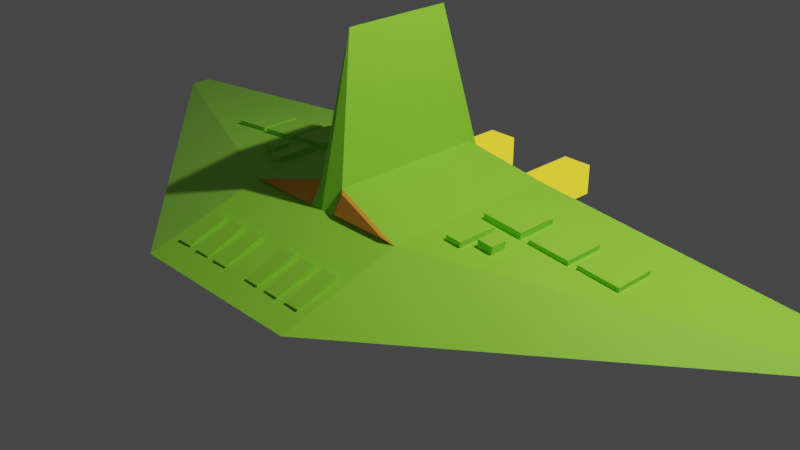 # Source: enemy_ship3.blend  (saved by Blender 2.80.75; exported with 4.5.12 LTS)
import bpy
from mathutils import Matrix  # noqa: F401  (used for matrix-valued properties, if any)

bpy.ops.wm.read_factory_settings(use_empty=True)
scene = bpy.context.scene
scene.name = 'Scene'

# ---- collections
col_collection = bpy.data.collections.new('Collection'); scene.collection.children.link(col_collection)

# ---- materials (node trees are filled in below, after node groups)
mat_material = bpy.data.materials.new('Material')
mat_material.alpha_threshold = 0.0
mat_material.use_transparent_shadow = False
mat_material.line_color = (0.0, 0.0, 0.0, 1.0)
mat_material_001 = bpy.data.materials.new('Material.001')
mat_material_001.alpha_threshold = 0.0
mat_material_001.use_transparent_shadow = False
mat_material_001.line_color = (0.0, 0.0, 0.0, 1.0)
mat_material_002 = bpy.data.materials.new('Material.002')
mat_material_002.use_transparent_shadow = False

# ---- material node trees
mat_material.use_nodes = True; mat_material.node_tree.nodes.clear()
_N = mat_material.node_tree.nodes; _L = mat_material.node_tree.links
n0 = _N.new('ShaderNodeOutputMaterial'); n0.name = 'Material Output'; n0.location = (262, 287)
n1 = _N.new('ShaderNodeBsdfPrincipled'); n1.name = 'Principled BSDF'; n1.location = (-28, 287)
n1.distribution = 'GGX'
n1.subsurface_method = 'BURLEY'
n1.inputs[0].default_value = (0.3078, 0.8, 0.02749, 1.0)
n1.inputs[2].default_value = 0.7227
n1.inputs[3].default_value = 1.45
n1.inputs[13].default_value = 0.6864
n1.inputs[15].default_value = 0.1591
n1.inputs[16].default_value = 0.2818
n1.inputs[24].default_value = 0.09545
n1.inputs[27].default_value = (0.0, 0.0, 0.0, 1.0)
n1.inputs[28].default_value = 1.0
_L.new(n1.outputs[0], n0.inputs[0])
n0.is_active_output = True
mat_material_001.use_nodes = True; mat_material_001.node_tree.nodes.clear()
_N = mat_material_001.node_tree.nodes; _L = mat_material_001.node_tree.links
n0 = _N.new('ShaderNodeOutputMaterial'); n0.name = 'Material Output'; n0.location = (262, 287)
n1 = _N.new('ShaderNodeBsdfPrincipled'); n1.name = 'Principled BSDF'; n1.location = (-28, 287)
n1.distribution = 'GGX'
n1.subsurface_method = 'BURLEY'
n1.inputs[0].default_value = (0.8, 0.2902, 0.00986, 1.0)
n1.inputs[2].default_value = 0.7227
n1.inputs[3].default_value = 1.45
n1.inputs[13].default_value = 0.6864
n1.inputs[15].default_value = 0.1591
n1.inputs[16].default_value = 0.2818
n1.inputs[24].default_value = 0.09545
n1.inputs[27].default_value = (0.0, 0.0, 0.0, 1.0)
n1.inputs[28].default_value = 1.0
_L.new(n1.outputs[0], n0.inputs[0])
n0.is_active_output = True
mat_material_002.use_nodes = True; mat_material_002.node_tree.nodes.clear()
_N = mat_material_002.node_tree.nodes; _L = mat_material_002.node_tree.links
n0 = _N.new('ShaderNodeOutputMaterial'); n0.name = 'Material Output'; n0.location = (300, 300)
n1 = _N.new('ShaderNodeBsdfDiffuse'); n1.name = 'Diffuse BSDF'; n1.location = (-198, 226)
n1.inputs[0].default_value = (0.8, 0.7244, 0.04382, 1.0)
n2 = _N.new('ShaderNodeBsdfPrincipled'); n2.name = 'Principled BSDF'; n2.location = (10, 300)
n2.distribution = 'GGX'
n2.subsurface_method = 'BURLEY'
n2.inputs[0].default_value = (0.8, 0.6271, 0.0, 1.0)
n2.inputs[3].default_value = 1.45
n2.inputs[27].default_value = (0.0, 0.0, 0.0, 1.0)
n2.inputs[28].default_value = 1.0
n3 = _N.new('ShaderNodeEmission'); n3.name = 'Emission'; n3.location = (-399, 207)
n3.inputs[0].default_value = (1.0, 0.7281, 0.03087, 1.0)
n3.inputs[1].default_value = 1.2
_L.new(n3.outputs[0], n0.inputs[0])
n0.is_active_output = True

# ---- world
world_world = bpy.data.worlds.new('World'); scene.world = world_world
world_world.use_nodes = True; world_world.node_tree.nodes.clear()
_N = world_world.node_tree.nodes; _L = world_world.node_tree.links
n0 = _N.new('ShaderNodeOutputWorld'); n0.name = 'World Output'; n0.location = (300, 300)
n1 = _N.new('ShaderNodeBackground'); n1.name = 'Background'; n1.location = (10, 300)
n1.inputs[0].default_value = (0.05088, 0.05088, 0.05088, 1.0)
_L.new(n1.outputs[0], n0.inputs[0])
n0.is_active_output = True
world_world.color = (0.05088, 0.05088, 0.05088)
world_world.use_sun_shadow = False
world_world.sun_shadow_jitter_overblur = 0.0

# ---- cameras
cam_camera = bpy.data.cameras.new('Camera')
cam_camera.clip_end = 100.0
cam_camera.ortho_scale = 7.314

# ---- lights
light_light = bpy.data.lights.new('Light', 'POINT')
light_light.transmission_factor = 0.0
light_light.energy = 1000.0
light_light.shadow_soft_size = 0.1
light_light.shadow_maximum_resolution = 0.006
light_light.use_absolute_resolution = True

# ---- meshes
me_cube = bpy.data.meshes.new('Cube')
me_cube.from_pydata([(-8.87e-08, 0.5874, 2.114), (-1.281e-07, 0.8485, -0.8539), (1.0, 0.8485, 0.4257), (1.0, 0.8485, -0.3386), (1.0, -1.0, 0.4257), (1.0, -1.0, -0.3386), (1.0, 1.0, 0.4257), (1.0, 1.0, -0.3386), (1.51e-07, -1.0, -0.3386), (-1.51e-07, 1.0, 0.4257), (-1.51e-07, 1.0, -0.3386), (1.51e-07, -1.0, 0.4257), (1.0, -0.8706, 0.4257), (9.203e-08, -0.6095, 2.114), (1.315e-07, -0.8706, -0.8539), (1.0, -0.8706, -0.3386), (1.0, 1.0, 0.04353), (1.0, -2.285, 0.04353), (4.805, 1.008, 0.04353), (3.45e-07, -2.285, 0.04353), (-1.51e-07, 1.0, 0.04353), (4.805, 0.7505, 0.04353), (0.1495, -1.0, -0.3386), (0.1495, 0.8485, 0.6582), (0.1495, 1.0, 0.4257), (0.1495, 0.8485, -0.3386), (0.1495, 1.0, -0.3386), (0.1495, -1.0, 0.4257), (0.1495, -0.8706, -0.3386), (0.1495, -0.8706, 0.6582), (0.1495, -2.285, 0.04353), (0.1495, 1.0, 0.04353), (0.7725, 1.146, 0.04353), (0.7725, 1.146, 0.2212), (0.377, 1.146, 0.2212), (0.7725, 1.146, -0.1342), (0.377, 1.146, 0.04353), (0.377, 1.146, -0.1342), (1.605, 0.4432, 0.3433), (1.613, 0.4432, 0.4346), (1.605, -0.01161, 0.3433), (1.613, -0.01161, 0.4346), (1.152, 0.4432, 0.3846), (1.16, 0.4432, 0.4759), (1.152, -0.01161, 0.3846), (1.16, -0.01161, 0.4759), (2.15, 0.4458, 0.2706), (2.158, 0.4458, 0.3619), (2.15, -0.009091, 0.2706), (2.158, -0.00909, 0.3619), (1.697, 0.4458, 0.3119), (1.705, 0.4458, 0.4033), (1.697, -0.009091, 0.3119), (1.705, -0.009091, 0.4033), (2.686, 0.4695, 0.2128), (2.694, 0.4695, 0.3042), (2.686, 0.01468, 0.2128), (2.694, 0.01468, 0.3042), (2.233, 0.4695, 0.2542), (2.241, 0.4695, 0.3455), (2.233, 0.01468, 0.2542), (2.241, 0.01468, 0.3455), (1.374, -0.1074, 0.3575), (1.382, -0.1074, 0.4485), (1.374, -0.5622, 0.3575), (1.382, -0.5622, 0.4485), (1.201, -0.1074, 0.3732), (1.209, -0.1074, 0.4643), (1.201, -0.5622, 0.3732), (1.209, -0.5622, 0.4643), (1.631, -0.2457, 0.3575), (1.639, -0.2457, 0.4485), (1.631, -0.4239, 0.3575), (1.639, -0.4239, 0.4485), (1.458, -0.2457, 0.3732), (1.466, -0.2457, 0.4643), (1.458, -0.4239, 0.3732), (1.466, -0.4239, 0.4643), (0.6147, -1.565, 0.2216), (0.6118, -1.597, 0.3069), (0.6077, -1.989, 0.05848), (0.6047, -2.022, 0.1438), (0.4412, -1.56, 0.2173), (0.4382, -1.593, 0.3026), (0.4341, -1.985, 0.0542), (0.4311, -2.017, 0.1395), (0.8975, -1.565, 0.2216), (0.8945, -1.597, 0.3069), (0.8904, -1.989, 0.05848), (0.8874, -2.022, 0.1438), (0.7239, -1.56, 0.2173), (0.7209, -1.593, 0.3026), (0.7168, -1.985, 0.0542), (0.7139, -2.017, 0.1395), (0.3342, -1.565, 0.2216), (0.3312, -1.597, 0.3069), (0.3271, -1.989, 0.05848), (0.3241, -2.022, 0.1438), (0.1606, -1.56, 0.2173), (0.1577, -1.593, 0.3026), (0.1536, -1.985, 0.0542), (0.1506, -2.017, 0.1395)], [], [(23, 2, 6, 24), (6, 16, 32, 33), (21, 12, 4, 17), (29, 12, 2, 23), (30, 27, 11, 19), (25, 1, 10, 26), (16, 6, 2, 18), (28, 14, 1, 25), (22, 8, 14, 28), (27, 4, 29), (18, 2, 12, 21), (3, 18, 21, 15), (7, 16, 3), (22, 30, 19, 8), (15, 21, 5), (16, 7, 35, 32), (10, 20, 31, 26), (5, 17, 30, 22), (11, 29, 13), (5, 22, 28, 15), (15, 28, 25, 3), (3, 25, 26, 7), (17, 4, 27, 30), (13, 29, 23, 0), (20, 9, 24, 31), (0, 24, 9), (36, 34, 33, 32), (37, 36, 32, 35), (31, 24, 34, 36), (24, 6, 33, 34), (26, 31, 36, 37), (7, 26, 37, 35), (29, 4, 12), (24, 0, 23), (29, 11, 27), (5, 21, 17), (3, 16, 18), (38, 39, 41, 40), (40, 41, 45, 44), (44, 45, 43, 42), (42, 43, 39, 38), (45, 41, 39, 43), (46, 47, 49, 48), (48, 49, 53, 52), (52, 53, 51, 50), (50, 51, 47, 46), (53, 49, 47, 51), (54, 55, 57, 56), (56, 57, 61, 60), (60, 61, 59, 58), (58, 59, 55, 54), (61, 57, 55, 59), (62, 63, 65, 64), (64, 65, 69, 68), (68, 69, 67, 66), (66, 67, 63, 62), (69, 65, 63, 67), (70, 71, 73, 72), (72, 73, 77, 76), (76, 77, 75, 74), (74, 75, 71, 70), (77, 73, 71, 75), (78, 79, 81, 80), (80, 81, 85, 84), (84, 85, 83, 82), (82, 83, 79, 78), (85, 81, 79, 83), (86, 87, 89, 88), (88, 89, 93, 92), (92, 93, 91, 90), (90, 91, 87, 86), (93, 89, 87, 91), (94, 95, 97, 96), (96, 97, 101, 100), (100, 101, 99, 98), (98, 99, 95, 94), (101, 97, 95, 99)])
_uv = me_cube.uv_layers.new(name='UVMap')
_uv.uv.foreach_set('vector', [0.5187, 0.1708, 0.625, 0.1708, 0.625, 0.25, 0.5187, 0.25, 0.625, 0.5, 0.5, 0.5, 0.5, 0.5, 0.625, 0.5, 0.5, 0.6646, 0.625, 0.6646, 0.625, 0.75, 0.5, 0.75, 0.5187, 0.08539, 0.625, 0.08539, 0.625, 0.1708, 0.5187, 0.1708, 0.75, 0.6063, 0.875, 0.6063, 0.875, 0.625, 0.75, 0.625, 0.4813, 0.9208, 0.5, 0.9208, 0.5, 1.0, 0.4813, 1.0, 0.5, 0.5, 0.625, 0.5, 0.625, 0.5792, 0.5, 0.5792, 0.4813, 0.8354, 0.5, 0.8354, 0.5, 0.9208, 0.4813, 0.9208, 0.4813, 0.75, 0.5, 0.75, 0.5, 0.8354, 0.4813, 0.8354, 0.5187, 0.0, 0.625, 0.0, 0.5187, 0.08539, 0.5, 0.5792, 0.625, 0.5792, 0.625, 0.6646, 0.5, 0.6646, 0.375, 0.5792, 0.5, 0.5792, 0.5, 0.6646, 0.375, 0.6646, 0.375, 0.5, 0.5, 0.5, 0.375, 0.5792, 0.625, 0.6063, 0.75, 0.6063, 0.75, 0.625, 0.625, 0.625, 0.375, 0.6646, 0.5, 0.6646, 0.375, 0.75, 0.5, 0.5, 0.375, 0.5, 0.375, 0.5, 0.5, 0.5, 0.375, 0.375, 0.5, 0.375, 0.5, 0.3937, 0.375, 0.3937, 0.625, 0.5, 0.75, 0.5, 0.75, 0.6063, 0.625, 0.6063, 0.5, 0.0, 0.5187, 0.08539, 0.5, 0.08539, 0.375, 0.75, 0.4813, 0.75, 0.4813, 0.8354, 0.375, 0.8354, 0.375, 0.8354, 0.4813, 0.8354, 0.4813, 0.9208, 0.375, 0.9208, 0.375, 0.9208, 0.4813, 0.9208, 0.4813, 1.0, 0.375, 1.0, 0.75, 0.5, 0.875, 0.5, 0.875, 0.6063, 0.75, 0.6063, 0.5, 0.08539, 0.5187, 0.08539, 0.5187, 0.1708, 0.5, 0.1708, 0.5, 0.375, 0.625, 0.375, 0.625, 0.3937, 0.5, 0.3937, 0.5, 0.1708, 0.5187, 0.25, 0.5, 0.25, 0.5, 0.3937, 0.625, 0.3937, 0.625, 0.5, 0.5, 0.5, 0.375, 0.3937, 0.5, 0.3937, 0.5, 0.5, 0.375, 0.5, 0.5, 0.3937, 0.625, 0.3937, 0.625, 0.3937, 0.5, 0.3937, 0.5187, 0.25, 0.625, 0.25, 0.625, 0.25, 0.5187, 0.25, 0.375, 0.3937, 0.5, 0.3937, 0.5, 0.3937, 0.375, 0.3937, 0.375, 1.0, 0.4813, 1.0, 0.4813, 1.0, 0.375, 1.0, 0.5187, 0.08539, 0.625, 0.0, 0.625, 0.08539, 0.5187, 0.25, 0.5, 0.1708, 0.5187, 0.1708, 0.5187, 0.08539, 0.5, 0.0, 0.5187, 0.0, 0.375, 0.75, 0.5, 0.6646, 0.5, 0.75, 0.375, 0.5792, 0.5, 0.5, 0.5, 0.5792, 0.375, 0.0, 0.625, 0.0, 0.625, 0.25, 0.375, 0.25, 0.375, 0.25, 0.625, 0.25, 0.625, 0.5, 0.375, 0.5, 0.375, 0.5, 0.625, 0.5, 0.625, 0.75, 0.375, 0.75, 0.375, 0.75, 0.625, 0.75, 0.625, 1.0, 0.375, 1.0, 0.625, 0.5, 0.875, 0.5, 0.875, 0.75, 0.625, 0.75, 0.375, 0.0, 0.625, 0.0, 0.625, 0.25, 0.375, 0.25, 0.375, 0.25, 0.625, 0.25, 0.625, 0.5, 0.375, 0.5, 0.375, 0.5, 0.625, 0.5, 0.625, 0.75, 0.375, 0.75, 0.375, 0.75, 0.625, 0.75, 0.625, 1.0, 0.375, 1.0, 0.625, 0.5, 0.875, 0.5, 0.875, 0.75, 0.625, 0.75, 0.375, 0.0, 0.625, 0.0, 0.625, 0.25, 0.375, 0.25, 0.375, 0.25, 0.625, 0.25, 0.625, 0.5, 0.375, 0.5, 0.375, 0.5, 0.625, 0.5, 0.625, 0.75, 0.375, 0.75, 0.375, 0.75, 0.625, 0.75, 0.625, 1.0, 0.375, 1.0, 0.625, 0.5, 0.875, 0.5, 0.875, 0.75, 0.625, 0.75, 0.375, 0.0, 0.625, 0.0, 0.625, 0.25, 0.375, 0.25, 0.375, 0.25, 0.625, 0.25, 0.625, 0.5, 0.375, 0.5, 0.375, 0.5, 0.625, 0.5, 0.625, 0.75, 0.375, 0.75, 0.375, 0.75, 0.625, 0.75, 0.625, 1.0, 0.375, 1.0, 0.625, 0.5, 0.875, 0.5, 0.875, 0.75, 0.625, 0.75, 0.375, 0.0, 0.625, 0.0, 0.625, 0.25, 0.375, 0.25, 0.375, 0.25, 0.625, 0.25, 0.625, 0.5, 0.375, 0.5, 0.375, 0.5, 0.625, 0.5, 0.625, 0.75, 0.375, 0.75, 0.375, 0.75, 0.625, 0.75, 0.625, 1.0, 0.375, 1.0, 0.625, 0.5, 0.875, 0.5, 0.875, 0.75, 0.625, 0.75, 0.375, 0.0, 0.625, 0.0, 0.625, 0.25, 0.375, 0.25, 0.375, 0.25, 0.625, 0.25, 0.625, 0.5, 0.375, 0.5, 0.375, 0.5, 0.625, 0.5, 0.625, 0.75, 0.375, 0.75, 0.375, 0.75, 0.625, 0.75, 0.625, 1.0, 0.375, 1.0, 0.625, 0.5, 0.875, 0.5, 0.875, 0.75, 0.625, 0.75, 0.375, 0.0, 0.625, 0.0, 0.625, 0.25, 0.375, 0.25, 0.375, 0.25, 0.625, 0.25, 0.625, 0.5, 0.375, 0.5, 0.375, 0.5, 0.625, 0.5, 0.625, 0.75, 0.375, 0.75, 0.375, 0.75, 0.625, 0.75, 0.625, 1.0, 0.375, 1.0, 0.625, 0.5, 0.875, 0.5, 0.875, 0.75, 0.625, 0.75, 0.375, 0.0, 0.625, 0.0, 0.625, 0.25, 0.375, 0.25, 0.375, 0.25, 0.625, 0.25, 0.625, 0.5, 0.375, 0.5, 0.375, 0.5, 0.625, 0.5, 0.625, 0.75, 0.375, 0.75, 0.375, 0.75, 0.625, 0.75, 0.625, 1.0, 0.375, 1.0, 0.625, 0.5, 0.875, 0.5, 0.875, 0.75, 0.625, 0.75])
me_cube.materials.append(mat_material)
me_cube.use_remesh_preserve_volume = False
me_cube.use_remesh_preserve_attributes = False
me_cube.use_mirror_vertex_groups = False
me_cube.update()
me_cube_012 = bpy.data.meshes.new('Cube.012')
me_cube_012.from_pydata([(-1.0, 1.0, 0.4257), (-0.1495, 1.0, 0.4257), (-0.1495, 0.8706, 0.6582), (-0.8627, 1.029, 0.4664), (-0.2181, 1.029, 0.4664), (-0.2181, 0.931, 0.6426)], [], [(1, 2, 0), (4, 3, 5), (0, 2, 5, 3), (2, 1, 4, 5), (1, 0, 3, 4)])
_uv = me_cube_012.uv_layers.new(name='UVMap')
_uv.uv.foreach_set('vector', [0.5187, 0.0, 0.5187, 0.08539, 0.625, 0.0, 0.5187, 0.0, 0.625, 0.0, 0.5187, 0.08539, 0.625, 0.0, 0.5187, 0.08539, 0.5187, 0.08539, 0.625, 0.0, 0.5187, 0.08539, 0.5187, 0.0, 0.5187, 0.0, 0.5187, 0.08539, 0.5187, 0.0, 0.625, 0.0, 0.625, 0.0, 0.5187, 0.0])
me_cube_012.materials.append(mat_material_001)
me_cube_012.use_remesh_preserve_volume = False
me_cube_012.use_remesh_preserve_attributes = False
me_cube_012.use_mirror_vertex_groups = False
me_cube_012.update()
me_cube_013 = bpy.data.meshes.new('Cube.013')
me_cube_013.from_pydata([(-1.0, -1.0, -1.0), (-1.0, -1.0, 1.0), (-1.0, 1.0, -1.0), (-1.0, 1.0, 1.0), (1.0, -1.0, -1.0), (1.0, -1.0, 1.0), (1.0, 1.0, -1.0), (1.0, 1.0, 1.0), (-7.466, -1.0, -1.0), (-7.466, -1.0, 1.0), (-7.466, 1.0, -1.0), (-7.466, 1.0, 1.0), (-5.466, -1.0, -1.0), (-5.466, -1.0, 1.0), (-5.466, 1.0, -1.0), (-5.466, 1.0, 1.0)], [], [(0, 1, 3, 2), (2, 3, 7, 6), (6, 7, 5, 4), (4, 5, 1, 0), (2, 6, 4, 0), (7, 3, 1, 5), (8, 9, 11, 10), (10, 11, 15, 14), (14, 15, 13, 12), (12, 13, 9, 8), (10, 14, 12, 8), (15, 11, 9, 13)])
_uv = me_cube_013.uv_layers.new(name='UVMap')
_uv.uv.foreach_set('vector', [0.375, 0.0, 0.625, 0.0, 0.625, 0.25, 0.375, 0.25, 0.375, 0.25, 0.625, 0.25, 0.625, 0.5, 0.375, 0.5, 0.375, 0.5, 0.625, 0.5, 0.625, 0.75, 0.375, 0.75, 0.375, 0.75, 0.625, 0.75, 0.625, 1.0, 0.375, 1.0, 0.125, 0.5, 0.375, 0.5, 0.375, 0.75, 0.125, 0.75, 0.625, 0.5, 0.875, 0.5, 0.875, 0.75, 0.625, 0.75, 0.375, 0.0, 0.625, 0.0, 0.625, 0.25, 0.375, 0.25, 0.375, 0.25, 0.625, 0.25, 0.625, 0.5, 0.375, 0.5, 0.375, 0.5, 0.625, 0.5, 0.625, 0.75, 0.375, 0.75, 0.375, 0.75, 0.625, 0.75, 0.625, 1.0, 0.375, 1.0, 0.125, 0.5, 0.375, 0.5, 0.375, 0.75, 0.125, 0.75, 0.625, 0.5, 0.875, 0.5, 0.875, 0.75, 0.625, 0.75])
me_cube_013.materials.append(mat_material_002)
me_cube_013.use_remesh_preserve_volume = False
me_cube_013.use_remesh_preserve_attributes = False
me_cube_013.use_mirror_vertex_groups = False
me_cube_013.update()

# ---- objects
ob_enemy_ship3 = bpy.data.objects.new('Enemy_Ship3', me_cube)
ob_light = bpy.data.objects.new('Light', light_light)
ob_camera = bpy.data.objects.new('Camera', cam_camera)
ob_cube_001 = bpy.data.objects.new('Cube.001', me_cube_012)
ob_booster = bpy.data.objects.new('Booster', me_cube_013)

# ---- transforms, parenting, visibility, modifiers, constraints
ob_enemy_ship3.location = (0.0, 0.0, 0.0)
ob_enemy_ship3.lock_rotations_4d = False
ob_enemy_ship3.empty_display_type = 'ARROWS'
ob_enemy_ship3.lineart.crease_threshold = 0.0
_m = ob_enemy_ship3.modifiers.new('Mirror', 'MIRROR')
ob_light.location = (4.076, 1.005, 5.904)
ob_light.rotation_euler = (0.6503, 0.05522, 1.866)
ob_light.lock_rotations_4d = False
ob_light.empty_display_type = 'ARROWS'
ob_light.color = (0.0, 0.0, 0.0, 0.0)
ob_light.lineart.crease_threshold = 0.0
ob_camera.location = (7.359, -6.926, 4.958)
ob_camera.rotation_euler = (1.109, 0.0, 0.8149)
ob_camera.lock_rotations_4d = False
ob_camera.empty_display_type = 'ARROWS'
ob_camera.color = (0.0, 0.0, 0.0, 0.0)
ob_camera.display_type = 'WIRE'
ob_camera.lineart.crease_threshold = 0.0
ob_cube_001.parent = ob_enemy_ship3
ob_cube_001.location = (0.0, 0.0, 0.0)
ob_cube_001.rotation_euler = (0.0, -0.0, -3.142)
ob_cube_001.lock_rotations_4d = False
ob_cube_001.empty_display_type = 'ARROWS'
ob_cube_001.lineart.crease_threshold = 0.0
_m = ob_cube_001.modifiers.new('Mirror', 'MIRROR')
ob_booster.parent = ob_enemy_ship3
ob_booster.location = (0.5394, 1.744, 0.0)
ob_booster.scale = (0.1684, 0.4263, 0.1684)
ob_booster.lineart.crease_threshold = 0.0

# ---- collection membership
col_collection.objects.link(ob_enemy_ship3)
col_collection.objects.link(ob_light)
col_collection.objects.link(ob_camera)
col_collection.objects.link(ob_cube_001)
col_collection.objects.link(ob_booster)

# ---- scene / render settings (as saved in the file)
scene.camera = ob_camera
scene.frame_start = 1; scene.frame_end = 250; scene.frame_set(2)
scene.render.engine = 'BLENDER_EEVEE_NEXT'
scene.cycles.use_denoising = False
scene.cycles.samples = 128
scene.cycles.sampling_pattern = 'TABULATED_SOBOL'
scene.cycles.use_adaptive_sampling = False
scene.cycles.use_light_tree = False
scene.view_settings.view_transform = 'Filmic'
bpy.context.view_layer.update()
